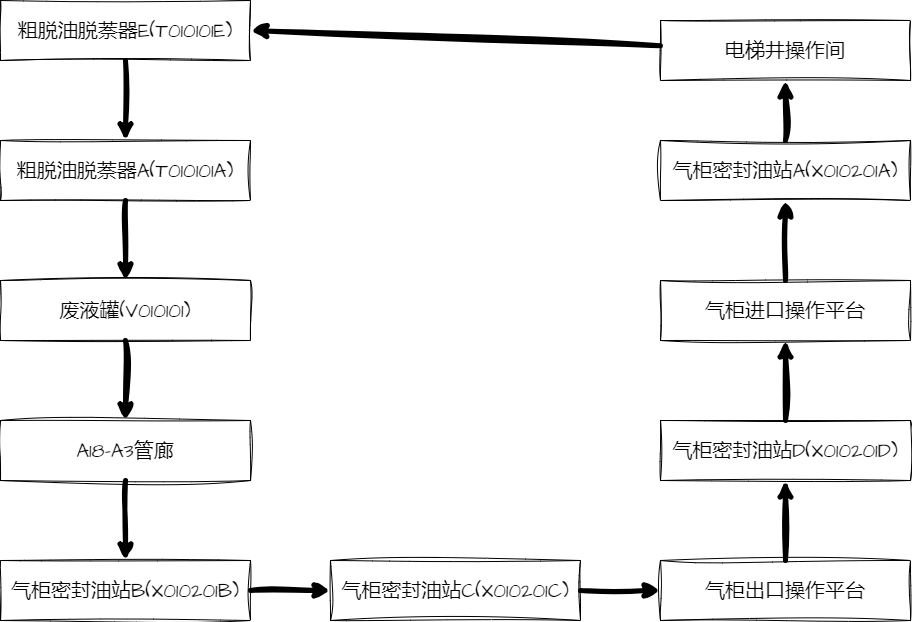

The diagram above was exported from draw.io. Its source (the exported page's mxGraphModel, read from the mxfile embedded in the PNG):
<mxGraphModel dx="937" dy="665" grid="1" gridSize="10" guides="1" tooltips="1" connect="1" arrows="1" fold="1" page="1" pageScale="1" pageWidth="1169" pageHeight="827" background="#ffffff" math="0" shadow="0">
  <root>
    <mxCell id="0" />
    <mxCell id="1" parent="0" />
    <mxCell id="6" value="" style="edgeStyle=none;sketch=1;hachureGap=4;jiggle=2;curveFitting=1;html=1;fontFamily=Architects Daughter;fontSource=https%3A%2F%2Ffonts.googleapis.com%2Fcss%3Ffamily%3DArchitects%2BDaughter;fontSize=16;fontColor=#000000;strokeColor=#000000;strokeWidth=5;" edge="1" parent="1" source="2" target="5">
      <mxGeometry relative="1" as="geometry" />
    </mxCell>
    <mxCell id="2" value="&lt;font color=&quot;#000000&quot;&gt;粗脱油脱萘器E(T010101E)&lt;/font&gt;" style="rounded=0;whiteSpace=wrap;html=1;sketch=1;hachureGap=4;jiggle=2;curveFitting=1;fontFamily=Architects Daughter;fontSource=https%3A%2F%2Ffonts.googleapis.com%2Fcss%3Ffamily%3DArchitects%2BDaughter;fontSize=20;fillColor=none;strokeColor=#000000;" vertex="1" parent="1">
      <mxGeometry x="60" y="50" width="250" height="60" as="geometry" />
    </mxCell>
    <mxCell id="8" value="" style="edgeStyle=none;sketch=1;hachureGap=4;jiggle=2;curveFitting=1;html=1;strokeColor=#000000;strokeWidth=5;fontFamily=Architects Daughter;fontSource=https%3A%2F%2Ffonts.googleapis.com%2Fcss%3Ffamily%3DArchitects%2BDaughter;fontSize=16;fontColor=#000000;" edge="1" parent="1" source="5" target="7">
      <mxGeometry relative="1" as="geometry" />
    </mxCell>
    <mxCell id="5" value="&lt;font color=&quot;#000000&quot;&gt;粗脱油脱萘器A(T010101A)&lt;/font&gt;" style="rounded=0;whiteSpace=wrap;html=1;sketch=1;hachureGap=4;jiggle=2;curveFitting=1;fontFamily=Architects Daughter;fontSource=https%3A%2F%2Ffonts.googleapis.com%2Fcss%3Ffamily%3DArchitects%2BDaughter;fontSize=20;fillColor=none;strokeColor=#000000;" vertex="1" parent="1">
      <mxGeometry x="60" y="190" width="250" height="60" as="geometry" />
    </mxCell>
    <mxCell id="10" value="" style="edgeStyle=none;sketch=1;hachureGap=4;jiggle=2;curveFitting=1;html=1;strokeColor=#000000;strokeWidth=5;fontFamily=Architects Daughter;fontSource=https%3A%2F%2Ffonts.googleapis.com%2Fcss%3Ffamily%3DArchitects%2BDaughter;fontSize=16;fontColor=#000000;" edge="1" parent="1" source="7" target="9">
      <mxGeometry relative="1" as="geometry" />
    </mxCell>
    <mxCell id="7" value="&lt;font color=&quot;#000000&quot;&gt;废液罐(V010101)&lt;/font&gt;" style="rounded=0;whiteSpace=wrap;html=1;sketch=1;hachureGap=4;jiggle=2;curveFitting=1;fontFamily=Architects Daughter;fontSource=https%3A%2F%2Ffonts.googleapis.com%2Fcss%3Ffamily%3DArchitects%2BDaughter;fontSize=20;fillColor=none;strokeColor=#000000;" vertex="1" parent="1">
      <mxGeometry x="60" y="330" width="250" height="60" as="geometry" />
    </mxCell>
    <mxCell id="12" value="" style="edgeStyle=none;sketch=1;hachureGap=4;jiggle=2;curveFitting=1;html=1;strokeColor=#000000;strokeWidth=5;fontFamily=Architects Daughter;fontSource=https%3A%2F%2Ffonts.googleapis.com%2Fcss%3Ffamily%3DArchitects%2BDaughter;fontSize=16;fontColor=#000000;" edge="1" parent="1" source="9" target="11">
      <mxGeometry relative="1" as="geometry" />
    </mxCell>
    <mxCell id="9" value="&lt;font color=&quot;#000000&quot;&gt;A18-A3管廊&lt;/font&gt;" style="rounded=0;whiteSpace=wrap;html=1;sketch=1;hachureGap=4;jiggle=2;curveFitting=1;fontFamily=Architects Daughter;fontSource=https%3A%2F%2Ffonts.googleapis.com%2Fcss%3Ffamily%3DArchitects%2BDaughter;fontSize=20;fillColor=none;strokeColor=#000000;" vertex="1" parent="1">
      <mxGeometry x="60" y="470" width="250" height="60" as="geometry" />
    </mxCell>
    <mxCell id="14" value="" style="edgeStyle=none;sketch=1;hachureGap=4;jiggle=2;curveFitting=1;html=1;strokeColor=#000000;strokeWidth=5;fontFamily=Architects Daughter;fontSource=https%3A%2F%2Ffonts.googleapis.com%2Fcss%3Ffamily%3DArchitects%2BDaughter;fontSize=16;fontColor=#000000;" edge="1" parent="1" source="11" target="13">
      <mxGeometry relative="1" as="geometry" />
    </mxCell>
    <mxCell id="11" value="&lt;font color=&quot;#000000&quot;&gt;气柜密封油站B(X010201B)&lt;/font&gt;" style="rounded=0;whiteSpace=wrap;html=1;sketch=1;hachureGap=4;jiggle=2;curveFitting=1;fontFamily=Architects Daughter;fontSource=https%3A%2F%2Ffonts.googleapis.com%2Fcss%3Ffamily%3DArchitects%2BDaughter;fontSize=20;fillColor=none;strokeColor=#000000;" vertex="1" parent="1">
      <mxGeometry x="60" y="610" width="250" height="60" as="geometry" />
    </mxCell>
    <mxCell id="16" value="" style="edgeStyle=none;sketch=1;hachureGap=4;jiggle=2;curveFitting=1;html=1;strokeColor=#000000;strokeWidth=5;fontFamily=Architects Daughter;fontSource=https%3A%2F%2Ffonts.googleapis.com%2Fcss%3Ffamily%3DArchitects%2BDaughter;fontSize=16;fontColor=#000000;" edge="1" parent="1" source="13" target="15">
      <mxGeometry relative="1" as="geometry" />
    </mxCell>
    <mxCell id="13" value="&lt;font color=&quot;#000000&quot;&gt;气柜密封油站C(X010201C)&lt;/font&gt;" style="rounded=0;whiteSpace=wrap;html=1;sketch=1;hachureGap=4;jiggle=2;curveFitting=1;fontFamily=Architects Daughter;fontSource=https%3A%2F%2Ffonts.googleapis.com%2Fcss%3Ffamily%3DArchitects%2BDaughter;fontSize=20;fillColor=none;strokeColor=#000000;" vertex="1" parent="1">
      <mxGeometry x="390" y="610" width="250" height="60" as="geometry" />
    </mxCell>
    <mxCell id="18" value="" style="edgeStyle=none;sketch=1;hachureGap=4;jiggle=2;curveFitting=1;html=1;strokeColor=#000000;strokeWidth=5;fontFamily=Architects Daughter;fontSource=https%3A%2F%2Ffonts.googleapis.com%2Fcss%3Ffamily%3DArchitects%2BDaughter;fontSize=16;fontColor=#000000;" edge="1" parent="1" source="15" target="17">
      <mxGeometry relative="1" as="geometry" />
    </mxCell>
    <mxCell id="15" value="&lt;font color=&quot;#000000&quot;&gt;气柜出口操作平台&lt;/font&gt;" style="rounded=0;whiteSpace=wrap;html=1;sketch=1;hachureGap=4;jiggle=2;curveFitting=1;fontFamily=Architects Daughter;fontSource=https%3A%2F%2Ffonts.googleapis.com%2Fcss%3Ffamily%3DArchitects%2BDaughter;fontSize=20;fillColor=none;strokeColor=#000000;" vertex="1" parent="1">
      <mxGeometry x="720" y="610" width="250" height="60" as="geometry" />
    </mxCell>
    <mxCell id="20" value="" style="edgeStyle=none;sketch=1;hachureGap=4;jiggle=2;curveFitting=1;html=1;strokeColor=#000000;strokeWidth=5;fontFamily=Architects Daughter;fontSource=https%3A%2F%2Ffonts.googleapis.com%2Fcss%3Ffamily%3DArchitects%2BDaughter;fontSize=16;fontColor=#000000;" edge="1" parent="1" source="17" target="19">
      <mxGeometry relative="1" as="geometry" />
    </mxCell>
    <mxCell id="17" value="&lt;font color=&quot;#000000&quot;&gt;气柜密封油站D(X010201D)&lt;/font&gt;" style="rounded=0;whiteSpace=wrap;html=1;sketch=1;hachureGap=4;jiggle=2;curveFitting=1;fontFamily=Architects Daughter;fontSource=https%3A%2F%2Ffonts.googleapis.com%2Fcss%3Ffamily%3DArchitects%2BDaughter;fontSize=20;fillColor=none;strokeColor=#000000;" vertex="1" parent="1">
      <mxGeometry x="720" y="470" width="250" height="60" as="geometry" />
    </mxCell>
    <mxCell id="25" value="" style="edgeStyle=none;sketch=1;hachureGap=4;jiggle=2;curveFitting=1;html=1;strokeColor=#000000;strokeWidth=5;fontFamily=Architects Daughter;fontSource=https%3A%2F%2Ffonts.googleapis.com%2Fcss%3Ffamily%3DArchitects%2BDaughter;fontSize=16;fontColor=#000000;" edge="1" parent="1" source="19" target="24">
      <mxGeometry relative="1" as="geometry" />
    </mxCell>
    <mxCell id="19" value="&lt;span style=&quot;color: rgb(0, 0, 0);&quot;&gt;气柜进口操作平台&lt;/span&gt;" style="rounded=0;whiteSpace=wrap;html=1;sketch=1;hachureGap=4;jiggle=2;curveFitting=1;fontFamily=Architects Daughter;fontSource=https%3A%2F%2Ffonts.googleapis.com%2Fcss%3Ffamily%3DArchitects%2BDaughter;fontSize=20;fillColor=none;strokeColor=#000000;" vertex="1" parent="1">
      <mxGeometry x="720" y="330" width="250" height="60" as="geometry" />
    </mxCell>
    <mxCell id="27" value="" style="edgeStyle=none;sketch=1;hachureGap=4;jiggle=2;curveFitting=1;html=1;strokeColor=#000000;strokeWidth=5;fontFamily=Architects Daughter;fontSource=https%3A%2F%2Ffonts.googleapis.com%2Fcss%3Ffamily%3DArchitects%2BDaughter;fontSize=16;fontColor=#000000;" edge="1" parent="1" source="24" target="26">
      <mxGeometry relative="1" as="geometry" />
    </mxCell>
    <mxCell id="24" value="&lt;span style=&quot;color: rgb(0, 0, 0);&quot;&gt;气柜密封油站A(X010201A)&lt;/span&gt;" style="rounded=0;whiteSpace=wrap;html=1;sketch=1;hachureGap=4;jiggle=2;curveFitting=1;fontFamily=Architects Daughter;fontSource=https%3A%2F%2Ffonts.googleapis.com%2Fcss%3Ffamily%3DArchitects%2BDaughter;fontSize=20;fillColor=none;strokeColor=#000000;" vertex="1" parent="1">
      <mxGeometry x="720" y="190" width="250" height="60" as="geometry" />
    </mxCell>
    <mxCell id="28" style="edgeStyle=none;sketch=1;hachureGap=4;jiggle=2;curveFitting=1;html=1;entryX=1;entryY=0.5;entryDx=0;entryDy=0;strokeColor=#000000;strokeWidth=5;fontFamily=Architects Daughter;fontSource=https%3A%2F%2Ffonts.googleapis.com%2Fcss%3Ffamily%3DArchitects%2BDaughter;fontSize=16;fontColor=#000000;" edge="1" parent="1" source="26" target="2">
      <mxGeometry relative="1" as="geometry" />
    </mxCell>
    <mxCell id="26" value="&lt;span style=&quot;color: rgb(0, 0, 0);&quot;&gt;电梯井操作间&lt;/span&gt;" style="rounded=0;whiteSpace=wrap;html=1;sketch=1;hachureGap=4;jiggle=2;curveFitting=1;fontFamily=Architects Daughter;fontSource=https%3A%2F%2Ffonts.googleapis.com%2Fcss%3Ffamily%3DArchitects%2BDaughter;fontSize=20;fillColor=none;strokeColor=#000000;fontColor=#000000;" vertex="1" parent="1">
      <mxGeometry x="720" y="70" width="250" height="60" as="geometry" />
    </mxCell>
  </root>
</mxGraphModel>